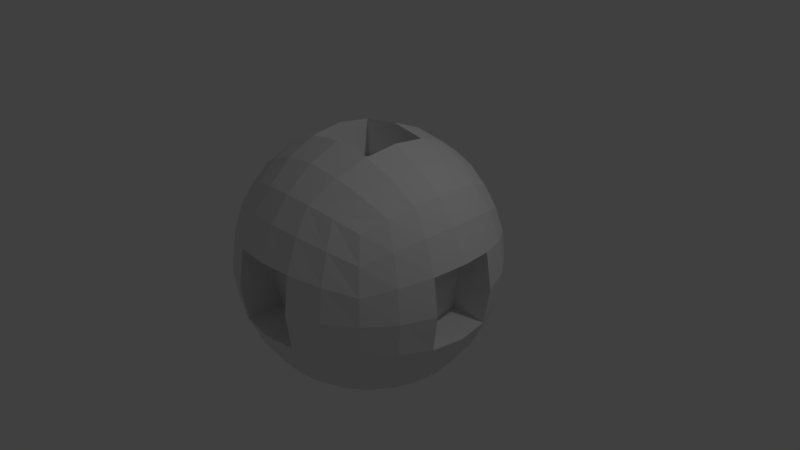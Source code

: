 # Source: Ball.blend  (saved by Blender 2.78.0; exported with 4.5.12 LTS)
import bpy
from mathutils import Matrix  # noqa: F401  (used for matrix-valued properties, if any)

bpy.ops.wm.read_factory_settings(use_empty=True)
scene = bpy.context.scene
scene.name = 'Scene'

# ---- collections
col_collection_1 = bpy.data.collections.new('Collection 1'); scene.collection.children.link(col_collection_1)

# ---- world
world_world = bpy.data.worlds.new('World'); scene.world = world_world
world_world.color = (0.05088, 0.05088, 0.05088)
world_world.use_sun_shadow = False
world_world.sun_shadow_jitter_overblur = 0.0
world_world.cycles.sampling_method = 'MANUAL'

# ---- cameras
cam_camera = bpy.data.cameras.new('Camera')
cam_camera.clip_end = 100.0
cam_camera.lens = 35.0
cam_camera.sensor_width = 32.0
cam_camera.sensor_height = 18.0
cam_camera.ortho_scale = 7.314
cam_camera.dof.focus_distance = 0.0
cam_camera.dof.aperture_fstop = 128.0

# ---- lights
light_lamp = bpy.data.lights.new('Lamp', 'POINT')
light_lamp.transmission_factor = 0.0
light_lamp.cutoff_distance = 30.0
light_lamp.energy = 100.0
light_lamp.shadow_buffer_clip_start = 1.001
light_lamp.shadow_soft_size = 0.1
light_lamp.shadow_maximum_resolution = 0.006
light_lamp.use_absolute_resolution = True

# ---- meshes
me_cube_001 = bpy.data.meshes.new('Cube.001')
me_cube_001.from_pydata([(-1.0, -1.0, -1.0), (-1.0, -1.0, 1.0), (-1.0, 1.0, -1.0), (-1.0, 1.0, 1.0), (1.0, -1.0, -1.0), (1.0, -1.0, 1.0), (1.0, 1.0, -1.0), (1.0, 1.0, 1.0), (-1.123, 0.6909, -1.123), (-1.199, 0.3529, -1.199), (-1.225, 0.0, -1.225), (-1.199, -0.3529, -1.199), (-1.123, -0.6909, -1.123), (-1.123, -1.123, -0.6909), (-1.199, -1.199, -0.3529), (-1.225, -1.225, 0.0), (-1.199, -1.199, 0.3529), (-1.123, -1.123, 0.6909), (-1.123, -0.6909, 1.123), (-1.199, -0.3529, 1.199), (-1.225, 0.0, 1.225), (-1.199, 0.3529, 1.199), (-1.123, 0.6909, 1.123), (-1.123, 1.123, 0.6909), (-1.199, 1.199, 0.3529), (-1.225, 1.225, 0.0), (-1.199, 1.199, -0.3529), (-1.123, 1.123, -0.6909), (0.6909, 1.123, -1.123), (0.3529, 1.199, -1.199), (0.0, 1.225, -1.225), (-0.3529, 1.199, -1.199), (-0.6909, 1.123, -1.123), (-0.6909, 1.123, 1.123), (-0.3529, 1.199, 1.199), (0.0, 1.225, 1.225), (0.3529, 1.199, 1.199), (0.6909, 1.123, 1.123), (1.123, 1.123, 0.6909), (1.199, 1.199, 0.3529), (1.225, 1.225, 0.0), (1.199, 1.199, -0.3529), (1.123, 1.123, -0.6909), (1.123, -0.6909, -1.123), (1.199, -0.3529, -1.199), (1.225, 0.0, -1.225), (1.199, 0.3529, -1.199), (1.123, 0.6909, -1.123), (1.123, 0.6909, 1.123), (1.199, 0.3529, 1.199), (1.225, 0.0, 1.225), (1.199, -0.3529, 1.199), (1.123, -0.6909, 1.123), (1.123, -1.123, 0.6909), (1.199, -1.199, 0.3529), (1.225, -1.225, 0.0), (1.199, -1.199, -0.3529), (1.123, -1.123, -0.6909), (-0.6909, -1.123, -1.123), (-0.3529, -1.199, -1.199), (0.0, -1.225, -1.225), (0.3529, -1.199, -1.199), (0.6909, -1.123, -1.123), (0.6909, -1.123, 1.123), (0.3529, -1.199, 1.199), (0.0, -1.225, 1.225), (-0.3529, -1.199, 1.199), (-0.6909, -1.123, 1.123), (0.8138, 0.7837, 1.307), (0.8903, 0.4026, 1.422), (0.9162, 1.894e-08, 1.461), (0.8903, -0.4026, 1.422), (0.8138, -0.7837, 1.307), (0.4351, 0.8445, 1.446), (0.4866, 0.4361, 1.6), (0.5041, 1.657e-09, 1.653), (0.4866, -0.4361, 1.6), (0.4351, -0.8445, 1.446), (0.0, 0.866, 1.5), (0.0, 0.4483, 1.673), (-0.4361, 1.1, -0.4866), (0.0, -0.4483, 1.673), (0.0, -0.866, 1.5), (-0.4351, 0.8445, 1.446), (-0.4866, 0.4361, 1.6), (-0.5041, -1.657e-09, 1.653), (-0.4866, -0.4361, 1.6), (-0.4351, -0.8445, 1.446), (-0.8138, 0.7837, 1.307), (-0.8903, 0.4026, 1.422), (-0.9162, -1.894e-08, 1.461), (-0.8903, -0.4026, 1.422), (-0.8138, -0.7837, 1.307), (-0.8138, 0.7837, -1.307), (-0.8903, 0.4026, -1.422), (-0.9162, 1.894e-08, -1.461), (-0.8903, -0.4026, -1.422), (-0.8138, -0.7837, -1.307), (-0.4351, 0.8445, -1.446), (-0.4866, 0.4361, -1.6), (-0.5041, 1.657e-09, -1.653), (-0.4866, -0.4361, -1.6), (-0.4351, -0.8445, -1.446), (0.0, 0.866, -1.5), (0.0, 0.4483, -1.673), (0.0, -0.4483, -1.673), (0.0, -0.866, -1.5), (0.4351, 0.8445, -1.446), (0.4866, 0.4361, -1.6), (0.5041, -1.657e-09, -1.653), (0.4866, -0.4361, -1.6), (0.4351, -0.8445, -1.446), (0.8138, 0.7837, -1.307), (0.8903, 0.4026, -1.422), (0.9162, -1.894e-08, -1.461), (0.8903, -0.4026, -1.422), (0.8138, -0.7837, -1.307), (0.7837, -1.307, -0.8138), (0.4026, -1.422, -0.8903), (1.942e-08, -1.461, -0.9162), (-0.4026, -1.422, -0.8903), (-0.7837, -1.307, -0.8138), (0.8445, -1.446, -0.4351), (0.4361, -1.6, -0.4866), (-2.43e-08, -1.653, -0.5041), (-0.4361, -1.6, -0.4866), (-0.8445, -1.446, -0.4351), (0.866, -1.5, 0.0), (0.4483, -1.673, 0.0), (1.1, 0.4361, -0.4866), (-0.4483, -1.673, 0.0), (-0.866, -1.5, 0.0), (0.8445, -1.446, 0.4351), (0.4361, -1.6, 0.4866), (2.43e-08, -1.653, 0.5041), (-0.4361, -1.6, 0.4866), (-0.8445, -1.446, 0.4351), (0.7837, -1.307, 0.8138), (0.4026, -1.422, 0.8903), (6.749e-09, -1.461, 0.9162), (-0.4026, -1.422, 0.8903), (-0.7837, -1.307, 0.8138), (1.307, 0.7837, -0.8138), (1.422, 0.4026, -0.8903), (1.461, 0.0, -0.9162), (1.422, -0.4026, -0.8903), (1.307, -0.7837, -0.8138), (1.446, 0.8445, -0.4351), (1.6, 0.4361, -0.4866), (1.653, 0.0, -0.5041), (1.6, -0.4361, -0.4866), (1.446, -0.8445, -0.4351), (1.5, 0.866, 0.0), (1.673, 0.4483, 0.0), (-0.4866, 0.4361, -1.1), (1.673, -0.4483, 0.0), (1.5, -0.866, 0.0), (1.446, 0.8445, 0.4351), (1.6, 0.4361, 0.4866), (1.653, 0.0, 0.5041), (1.6, -0.4361, 0.4866), (1.446, -0.8445, 0.4351), (1.307, 0.7837, 0.8138), (1.422, 0.4026, 0.8903), (1.461, 0.0, 0.9162), (1.422, -0.4026, 0.8903), (1.307, -0.7837, 0.8138), (-0.7837, 1.307, -0.8138), (-0.4026, 1.422, -0.8903), (0.0, 1.461, -0.9162), (0.4026, 1.422, -0.8903), (0.7837, 1.307, -0.8138), (-0.8445, 1.446, -0.4351), (-0.4361, 1.6, -0.4866), (0.0, 1.653, -0.5041), (0.4361, 1.6, -0.4866), (0.8445, 1.446, -0.4351), (-0.866, 1.5, 0.0), (-0.4483, 1.673, 0.0), (-1.1, -0.4361, -0.4866), (0.4483, 1.673, 0.0), (0.866, 1.5, 0.0), (-0.8445, 1.446, 0.4351), (-0.4361, 1.6, 0.4866), (0.0, 1.653, 0.5041), (0.4361, 1.6, 0.4866), (0.8445, 1.446, 0.4351), (-0.7837, 1.307, 0.8138), (-0.4026, 1.422, 0.8903), (0.0, 1.461, 0.9162), (0.4026, 1.422, 0.8903), (0.7837, 1.307, 0.8138), (-1.307, -0.7837, -0.8138), (-1.422, -0.4026, -0.8903), (-1.461, -6.749e-09, -0.9162), (-1.422, 0.4026, -0.8903), (-1.307, 0.7837, -0.8138), (-1.446, -0.8445, -0.4351), (-1.6, -0.4361, -0.4866), (-1.653, -2.43e-08, -0.5041), (-1.6, 0.4361, -0.4866), (-1.446, 0.8445, -0.4351), (-1.5, -0.866, 0.0), (-1.673, -0.4483, 0.0), (0.4361, -1.1, -0.4866), (-1.673, 0.4483, 0.0), (-1.5, 0.866, 0.0), (-1.446, -0.8445, 0.4351), (-1.6, -0.4361, 0.4866), (-1.653, 2.43e-08, 0.5041), (-1.6, 0.4361, 0.4866), (-1.446, 0.8445, 0.4351), (-1.307, -0.7837, 0.8138), (-1.422, -0.4026, 0.8903), (-1.461, -1.942e-08, 0.9162), (-1.422, 0.4026, 0.8903), (-1.307, 0.7837, 0.8138), (0.4866, 0.4361, 1.1), (0.5041, 1.657e-09, 1.153), (0.4866, -0.4361, 1.1), (0.0, 0.4483, 1.173), (0.0, 0.0, 1.232), (0.0, -0.4483, 1.173), (-0.4866, 0.4361, 1.1), (-0.5041, -1.657e-09, 1.153), (-0.4866, -0.4361, 1.1), (1.615e-07, 1.153, -0.5041), (0.4361, 1.1, -0.4866), (-0.4483, 1.173, -7.791e-08), (1.615e-07, 1.232, -7.791e-08), (0.4483, 1.173, -7.791e-08), (-0.4361, 1.1, 0.4866), (1.615e-07, 1.153, 0.5041), (0.4361, 1.1, 0.4866), (-1.153, 1.239e-07, -0.5041), (-1.1, 0.4361, -0.4866), (-1.173, -0.4483, 5.701e-09), (-1.232, 1.482e-07, 5.701e-09), (-1.173, 0.4483, 5.701e-09), (-1.1, -0.4361, 0.4866), (-1.153, 1.725e-07, 0.5041), (-1.1, 0.4361, 0.4866), (-1.725e-07, -1.153, -0.5041), (-0.4361, -1.1, -0.4866), (0.4483, -1.173, -3.801e-09), (-1.482e-07, -1.232, -3.801e-09), (-0.4483, -1.173, -3.801e-09), (0.4361, -1.1, 0.4866), (-1.239e-07, -1.153, 0.5041), (-0.4361, -1.1, 0.4866), (1.153, -1.596e-07, -0.5041), (1.1, -0.4361, -0.4866), (1.173, 0.4483, -8.171e-08), (1.232, -1.596e-07, -8.171e-08), (1.173, -0.4483, -8.171e-08), (1.1, 0.4361, 0.4866), (1.153, -1.596e-07, 0.5041), (1.1, -0.4361, 0.4866), (-0.5041, -1.447e-07, -1.153), (-0.4866, -0.4361, -1.1), (3.801e-09, 0.4483, -1.173), (3.801e-09, -1.463e-07, -1.232), (3.801e-09, -0.4483, -1.173), (0.4866, 0.4361, -1.1), (0.5041, -1.48e-07, -1.153), (0.4866, -0.4361, -1.1)], [], [(216, 22, 3, 23), (191, 37, 7, 38), (166, 52, 5, 53), (141, 67, 1, 17), (116, 43, 4, 62), (92, 18, 1, 67), (52, 72, 63, 5), (72, 77, 64, 63), (77, 82, 65, 64), (82, 87, 66, 65), (87, 92, 67, 66), (7, 37, 68, 48), (48, 68, 69, 49), (49, 69, 70, 50), (50, 70, 71, 51), (51, 71, 72, 52), (37, 36, 73, 68), (68, 73, 74, 69), (69, 74, 75, 70), (70, 75, 76, 71), (71, 76, 77, 72), (36, 35, 78, 73), (73, 78, 79, 74), (76, 75, 218, 219), (81, 76, 219, 222), (76, 81, 82, 77), (35, 34, 83, 78), (78, 83, 84, 79), (75, 74, 217, 218), (85, 86, 225, 224), (81, 86, 87, 82), (34, 33, 88, 83), (83, 88, 89, 84), (84, 89, 90, 85), (85, 90, 91, 86), (86, 91, 92, 87), (33, 3, 22, 88), (88, 22, 21, 89), (89, 21, 20, 90), (90, 20, 19, 91), (91, 19, 18, 92), (12, 97, 58, 0), (97, 102, 59, 58), (102, 106, 60, 59), (106, 111, 61, 60), (111, 116, 62, 61), (2, 32, 93, 8), (8, 93, 94, 9), (9, 94, 95, 10), (10, 95, 96, 11), (11, 96, 97, 12), (32, 31, 98, 93), (93, 98, 99, 94), (94, 99, 100, 95), (95, 100, 101, 96), (96, 101, 102, 97), (31, 30, 103, 98), (98, 103, 104, 99), (100, 99, 154, 258), (109, 110, 265, 264), (101, 105, 106, 102), (30, 29, 107, 103), (103, 107, 108, 104), (104, 108, 263, 260), (110, 105, 262, 265), (105, 110, 111, 106), (29, 28, 112, 107), (107, 112, 113, 108), (108, 113, 114, 109), (109, 114, 115, 110), (110, 115, 116, 111), (28, 6, 47, 112), (112, 47, 46, 113), (113, 46, 45, 114), (114, 45, 44, 115), (115, 44, 43, 116), (58, 121, 13, 0), (121, 126, 14, 13), (126, 131, 15, 14), (131, 136, 16, 15), (136, 141, 17, 16), (4, 57, 117, 62), (62, 117, 118, 61), (61, 118, 119, 60), (60, 119, 120, 59), (59, 120, 121, 58), (57, 56, 122, 117), (117, 122, 123, 118), (118, 123, 124, 119), (119, 124, 125, 120), (120, 125, 126, 121), (56, 55, 127, 122), (122, 127, 128, 123), (123, 128, 244, 204), (133, 134, 248, 247), (125, 130, 131, 126), (55, 54, 132, 127), (127, 132, 133, 128), (125, 124, 242, 243), (130, 125, 243, 246), (130, 135, 136, 131), (54, 53, 137, 132), (132, 137, 138, 133), (133, 138, 139, 134), (134, 139, 140, 135), (135, 140, 141, 136), (53, 5, 63, 137), (137, 63, 64, 138), (138, 64, 65, 139), (139, 65, 66, 140), (140, 66, 67, 141), (43, 146, 57, 4), (146, 151, 56, 57), (151, 156, 55, 56), (156, 161, 54, 55), (161, 166, 53, 54), (6, 42, 142, 47), (47, 142, 143, 46), (46, 143, 144, 45), (45, 144, 145, 44), (44, 145, 146, 43), (42, 41, 147, 142), (142, 147, 148, 143), (143, 148, 149, 144), (144, 149, 150, 145), (145, 150, 151, 146), (41, 40, 152, 147), (147, 152, 153, 148), (148, 153, 252, 129), (158, 159, 256, 255), (150, 155, 156, 151), (40, 39, 157, 152), (152, 157, 158, 153), (150, 149, 250, 251), (155, 150, 251, 254), (155, 160, 161, 156), (39, 38, 162, 157), (157, 162, 163, 158), (158, 163, 164, 159), (159, 164, 165, 160), (160, 165, 166, 161), (38, 7, 48, 162), (162, 48, 49, 163), (163, 49, 50, 164), (164, 50, 51, 165), (165, 51, 52, 166), (28, 171, 42, 6), (171, 176, 41, 42), (176, 181, 40, 41), (181, 186, 39, 40), (186, 191, 38, 39), (2, 27, 167, 32), (32, 167, 168, 31), (31, 168, 169, 30), (30, 169, 170, 29), (29, 170, 171, 28), (27, 26, 172, 167), (167, 172, 173, 168), (168, 173, 174, 169), (169, 174, 175, 170), (170, 175, 176, 171), (26, 25, 177, 172), (172, 177, 178, 173), (180, 175, 227, 230), (174, 173, 80, 226), (175, 180, 181, 176), (25, 24, 182, 177), (177, 182, 183, 178), (184, 185, 233, 232), (178, 183, 231, 228), (180, 185, 186, 181), (24, 23, 187, 182), (182, 187, 188, 183), (183, 188, 189, 184), (184, 189, 190, 185), (185, 190, 191, 186), (23, 3, 33, 187), (187, 33, 34, 188), (188, 34, 35, 189), (189, 35, 36, 190), (190, 36, 37, 191), (8, 196, 27, 2), (196, 201, 26, 27), (201, 206, 25, 26), (206, 211, 24, 25), (211, 216, 23, 24), (0, 13, 192, 12), (12, 192, 193, 11), (11, 193, 194, 10), (10, 194, 195, 9), (9, 195, 196, 8), (13, 14, 197, 192), (192, 197, 198, 193), (193, 198, 199, 194), (194, 199, 200, 195), (195, 200, 201, 196), (14, 15, 202, 197), (197, 202, 203, 198), (209, 210, 241, 240), (203, 208, 239, 236), (200, 205, 206, 201), (15, 16, 207, 202), (202, 207, 208, 203), (210, 205, 238, 241), (198, 203, 236, 179), (205, 210, 211, 206), (16, 17, 212, 207), (207, 212, 213, 208), (208, 213, 214, 209), (209, 214, 215, 210), (210, 215, 216, 211), (17, 1, 18, 212), (212, 18, 19, 213), (213, 19, 20, 214), (214, 20, 21, 215), (215, 21, 22, 216), (217, 220, 221, 218), (218, 221, 222, 219), (220, 223, 224, 221), (221, 224, 225, 222), (84, 85, 224, 223), (74, 79, 220, 217), (86, 81, 222, 225), (79, 84, 223, 220), (80, 228, 229, 226), (226, 229, 230, 227), (228, 231, 232, 229), (229, 232, 233, 230), (175, 174, 226, 227), (183, 184, 232, 231), (173, 178, 228, 80), (185, 180, 230, 233), (179, 236, 237, 234), (234, 237, 238, 235), (236, 239, 240, 237), (237, 240, 241, 238), (199, 198, 179, 234), (205, 200, 235, 238), (200, 199, 234, 235), (208, 209, 240, 239), (204, 244, 245, 242), (242, 245, 246, 243), (244, 247, 248, 245), (245, 248, 249, 246), (135, 130, 246, 249), (128, 133, 247, 244), (134, 135, 249, 248), (124, 123, 204, 242), (129, 252, 253, 250), (250, 253, 254, 251), (252, 255, 256, 253), (253, 256, 257, 254), (160, 155, 254, 257), (153, 158, 255, 252), (159, 160, 257, 256), (149, 148, 129, 250), (154, 260, 261, 258), (258, 261, 262, 259), (260, 263, 264, 261), (261, 264, 265, 262), (105, 101, 259, 262), (101, 100, 258, 259), (108, 109, 264, 263), (99, 104, 260, 154)])
me_cube_001.use_remesh_preserve_volume = False
me_cube_001.use_remesh_preserve_attributes = False
me_cube_001.use_mirror_vertex_groups = False
me_cube_001.update()

# ---- objects
ob_cube = bpy.data.objects.new('Cube', me_cube_001)
ob_lamp = bpy.data.objects.new('Lamp', light_lamp)
ob_camera = bpy.data.objects.new('Camera', cam_camera)

# ---- transforms, parenting, visibility, modifiers, constraints
ob_cube.location = (0.0, 0.0, 0.0)
ob_cube.lineart.crease_threshold = 0.0
ob_lamp.location = (4.076, 1.005, 5.904)
ob_lamp.rotation_euler = (0.6503, 0.05522, 1.866)
ob_lamp.lock_rotations_4d = False
ob_lamp.empty_display_type = 'ARROWS'
ob_lamp.color = (0.0, 0.0, 0.0, 0.0)
ob_lamp.lineart.crease_threshold = 0.0
ob_camera.location = (7.481, -6.508, 5.344)
ob_camera.rotation_euler = (1.109, 0.0, 0.8149)
ob_camera.lock_rotations_4d = False
ob_camera.empty_display_type = 'ARROWS'
ob_camera.color = (0.0, 0.0, 0.0, 0.0)
ob_camera.display_type = 'WIRE'
ob_camera.lineart.crease_threshold = 0.0

# ---- collection membership
col_collection_1.objects.link(ob_cube)
col_collection_1.objects.link(ob_lamp)
col_collection_1.objects.link(ob_camera)

# ---- scene / render settings (as saved in the file)
scene.camera = ob_camera
scene.frame_start = 1; scene.frame_end = 250; scene.frame_set(1)
scene.render.engine = 'BLENDER_EEVEE_NEXT'
scene.render.resolution_percentage = 50
scene.render.dither_intensity = 0.0
scene.cycles.use_denoising = False
scene.cycles.samples = 128
scene.cycles.sampling_pattern = 'TABULATED_SOBOL'
scene.cycles.light_sampling_threshold = 0.0
scene.cycles.use_adaptive_sampling = False
scene.cycles.use_light_tree = False
scene.cycles.blur_glossy = 0.0
scene.cycles.sample_clamp_indirect = 0.0
scene.view_settings.view_transform = 'Standard'
bpy.context.view_layer.update()
